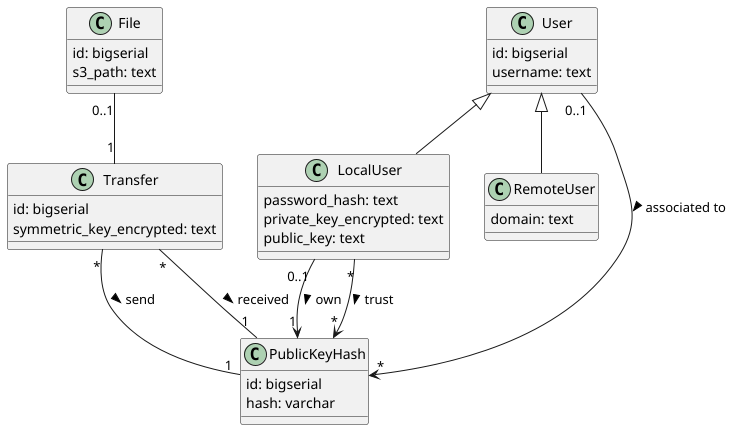

The diagram above was rendered by PlantUML. Its source (embedded in the PNG):
@startuml

class User {
    id: bigserial
    username: text
}

class LocalUser {
    password_hash: text
    private_key_encrypted: text
    public_key: text
}

class RemoteUser {
    domain: text
}

class PublicKeyHash {
    id: bigserial
    hash: varchar
}

class Transfer {
    id: bigserial
    symmetric_key_encrypted: text
}

class File {
    id: bigserial
    s3_path: text
}


LocalUser -up-|> User
RemoteUser -up-|> User

LocalUser "0..1" --> "1" PublicKeyHash: own >

User "0..1" --> "*" PublicKeyHash: associated to >

LocalUser "*" --> "*" PublicKeyHash: trust >

Transfer "*" -- "1" PublicKeyHash: send >
Transfer "*" -- "1" PublicKeyHash: received >

Transfer "1" -up- "0..1" File

@enduml